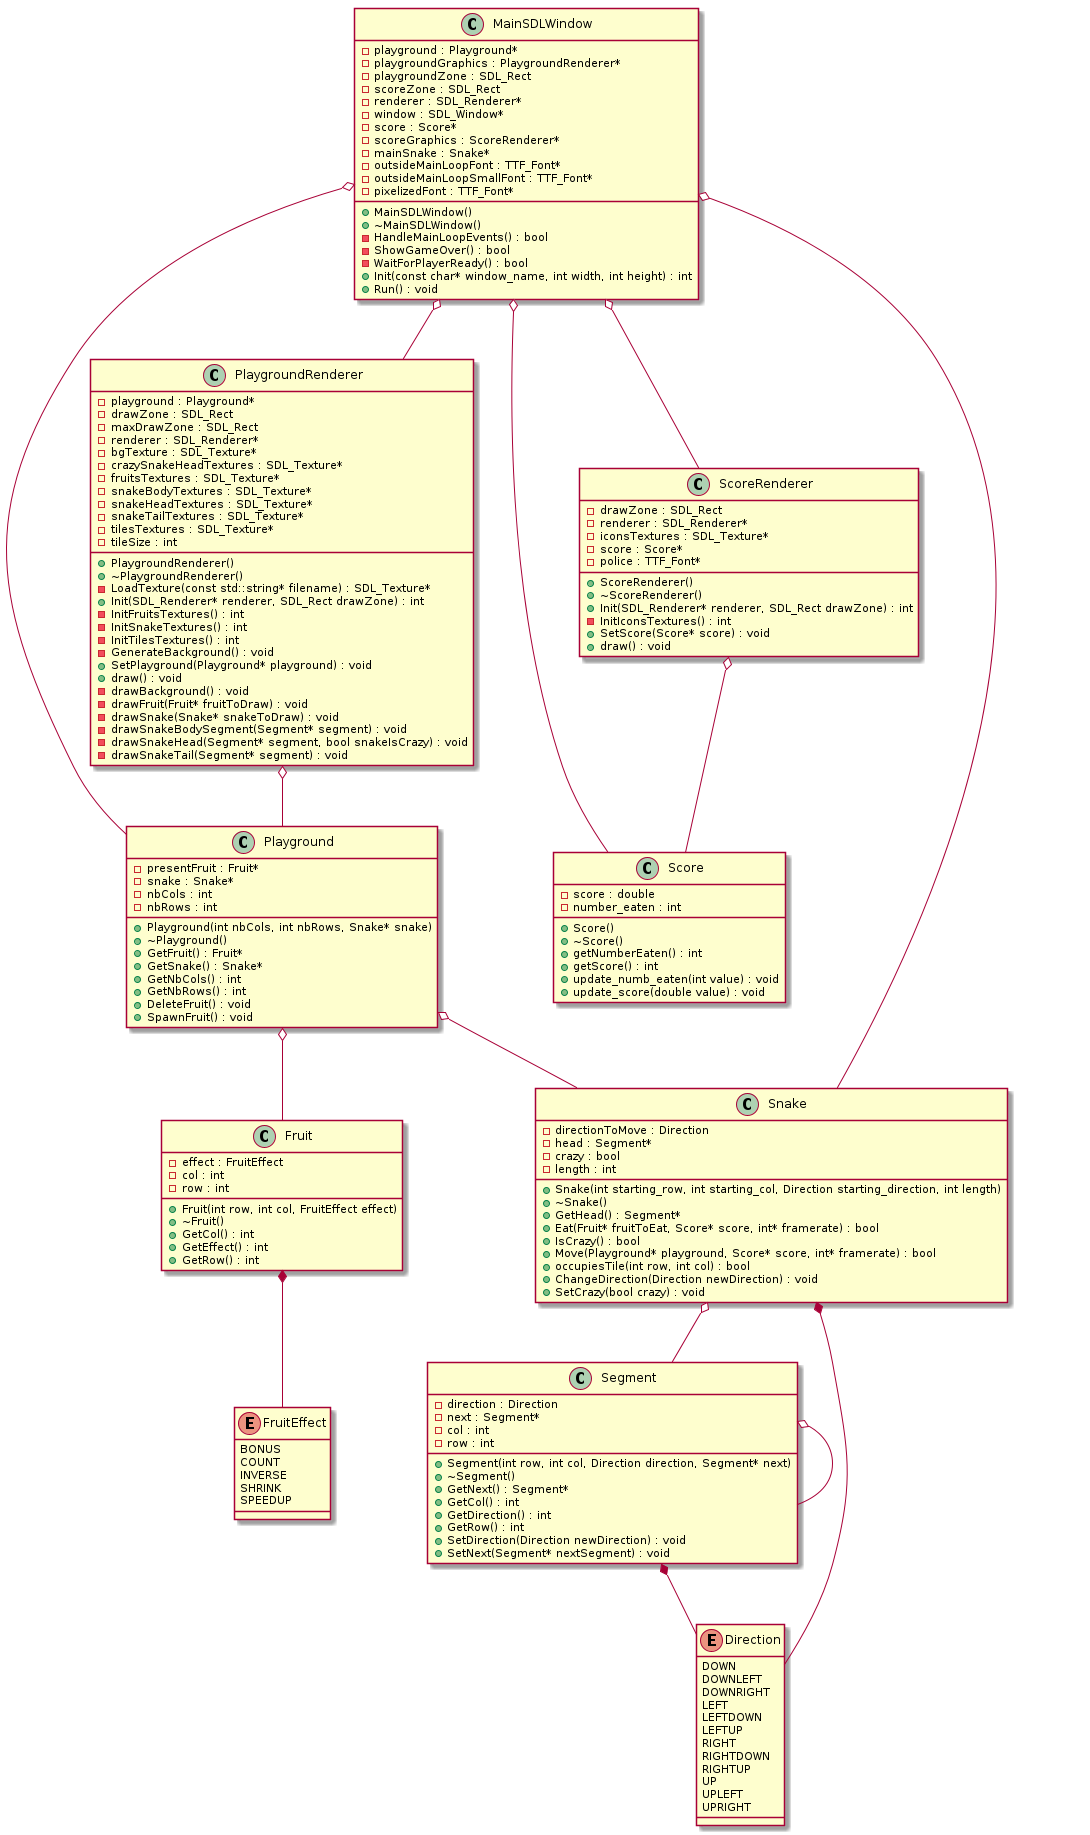

The diagram above was rendered by PlantUML. Its source (embedded in the PNG):
@startuml






class Fruit {
	+Fruit(int row, int col, FruitEffect effect)
	+~Fruit()
	-effect : FruitEffect
	+GetCol() : int
	+GetEffect() : int
	+GetRow() : int
	-col : int
	-row : int
}


class MainSDLWindow {
	+MainSDLWindow()
	+~MainSDLWindow()
	-playground : Playground*
	-playgroundGraphics : PlaygroundRenderer*
	-playgroundZone : SDL_Rect
	-scoreZone : SDL_Rect
	-renderer : SDL_Renderer*
	-window : SDL_Window*
	-score : Score*
	-scoreGraphics : ScoreRenderer*
	-mainSnake : Snake*
	-outsideMainLoopFont : TTF_Font*
	-outsideMainLoopSmallFont : TTF_Font*
	-pixelizedFont : TTF_Font*
	-HandleMainLoopEvents() : bool
	-ShowGameOver() : bool
	-WaitForPlayerReady() : bool
	+Init(const char* window_name, int width, int height) : int
	+Run() : void
}


class Playground {
	+Playground(int nbCols, int nbRows, Snake* snake)
	+~Playground()
	+GetFruit() : Fruit*
	-presentFruit : Fruit*
	+GetSnake() : Snake*
	-snake : Snake*
	+GetNbCols() : int
	+GetNbRows() : int
	-nbCols : int
	-nbRows : int
	+DeleteFruit() : void
	+SpawnFruit() : void
}


class PlaygroundRenderer {
	+PlaygroundRenderer()
	+~PlaygroundRenderer()
	-playground : Playground*
	-drawZone : SDL_Rect
	-maxDrawZone : SDL_Rect
	-renderer : SDL_Renderer*
	-LoadTexture(const std::string* filename) : SDL_Texture*
	-bgTexture : SDL_Texture*
	-crazySnakeHeadTextures : SDL_Texture*
	-fruitsTextures : SDL_Texture*
	-snakeBodyTextures : SDL_Texture*
	-snakeHeadTextures : SDL_Texture*
	-snakeTailTextures : SDL_Texture*
	-tilesTextures : SDL_Texture*
	+Init(SDL_Renderer* renderer, SDL_Rect drawZone) : int
	-InitFruitsTextures() : int
	-InitSnakeTextures() : int
	-InitTilesTextures() : int
	-tileSize : int
	-GenerateBackground() : void
	+SetPlayground(Playground* playground) : void
	+draw() : void
	-drawBackground() : void
	-drawFruit(Fruit* fruitToDraw) : void
	-drawSnake(Snake* snakeToDraw) : void
	-drawSnakeBodySegment(Segment* segment) : void
	-drawSnakeHead(Segment* segment, bool snakeIsCrazy) : void
	-drawSnakeTail(Segment* segment) : void
}


class Score {
	+Score()
	+~Score()
	-score : double
	+getNumberEaten() : int
	+getScore() : int
	-number_eaten : int
	+update_numb_eaten(int value) : void
	+update_score(double value) : void
}


class ScoreRenderer {
	+ScoreRenderer()
	+~ScoreRenderer()
	-drawZone : SDL_Rect
	-renderer : SDL_Renderer*
	-iconsTextures : SDL_Texture*
	-score : Score*
	-police : TTF_Font*
	+Init(SDL_Renderer* renderer, SDL_Rect drawZone) : int
	-InitIconsTextures() : int
	+SetScore(Score* score) : void
	+draw() : void
}


class Segment {
	+Segment(int row, int col, Direction direction, Segment* next)
	+~Segment()
	-direction : Direction
	+GetNext() : Segment*
	-next : Segment*
	+GetCol() : int
	+GetDirection() : int
	+GetRow() : int
	-col : int
	-row : int
	+SetDirection(Direction newDirection) : void
	+SetNext(Segment* nextSegment) : void
}


class Snake {
	+Snake(int starting_row, int starting_col, Direction starting_direction, int length)
	+~Snake()
	-directionToMove : Direction
	+GetHead() : Segment*
	-head : Segment*
	+Eat(Fruit* fruitToEat, Score* score, int* framerate) : bool
	+IsCrazy() : bool
	+Move(Playground* playground, Score* score, int* framerate) : bool
	-crazy : bool
	+occupiesTile(int row, int col) : bool
	-length : int
	+ChangeDirection(Direction newDirection) : void
	+SetCrazy(bool crazy) : void
}


enum Direction {
	DOWN
	DOWNLEFT
	DOWNRIGHT
	LEFT
	LEFTDOWN
	LEFTUP
	RIGHT
	RIGHTDOWN
	RIGHTUP
	UP
	UPLEFT
	UPRIGHT
}


enum FruitEffect {
	BONUS
	COUNT
	INVERSE
	SHRINK
	SPEEDUP
}










.Fruit *-- .FruitEffect


.MainSDLWindow o-- .Playground


.MainSDLWindow o-- .PlaygroundRenderer


.MainSDLWindow o-- .Score


.MainSDLWindow o-- .ScoreRenderer


.MainSDLWindow o-- .Snake


.Playground o-- .Fruit


.Playground o-- .Snake


.PlaygroundRenderer o-- .Playground


.ScoreRenderer o-- .Score


.Segment *-- .Direction


.Segment o-- .Segment


.Snake *-- .Direction


.Snake o-- .Segment









@enduml